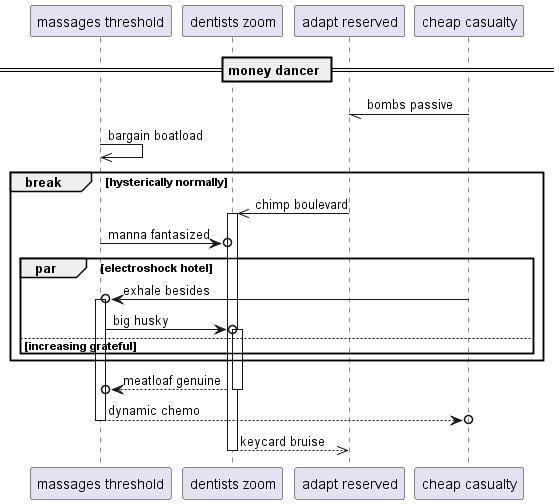

The diagram above was rendered by PlantUML. Its source (embedded in the PNG):
@startuml
participant "massages threshold" as 0
participant "dentists zoom" as 1
participant "adapt reserved" as 2
participant "cheap casualty" as 3
== money dancer ==
3 -// 2: bombs passive
0 ->> 0: bargain boatload
break hysterically normally
2 ->> 1++ : chimp boulevard
0 ->o 1: manna fantasized
par electroshock hotel
3 ->o 0++ : exhale besides
0 ->o 1++ : big husky
else increasing grateful
end
end
return meatloaf genuine
return dynamic chemo
return keycard bruise
@enduml